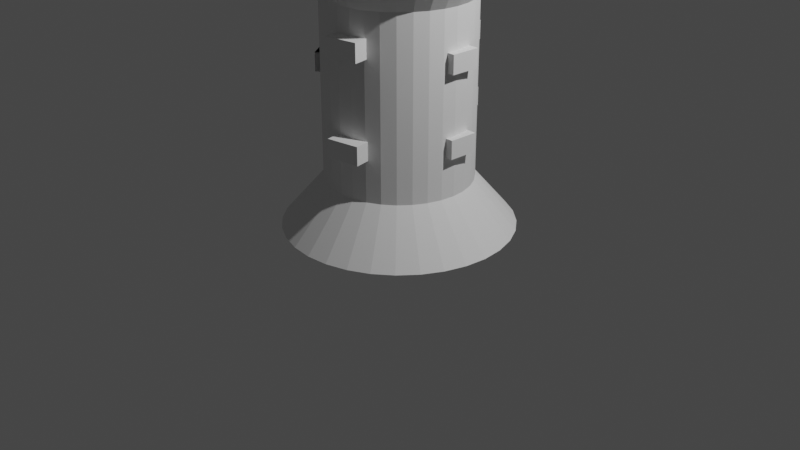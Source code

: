 # Source: untitled.blend  (saved by Blender 3.4.6; exported with 4.5.12 LTS)
import bpy
from mathutils import Matrix  # noqa: F401  (used for matrix-valued properties, if any)

bpy.ops.wm.read_factory_settings(use_empty=True)
scene = bpy.context.scene
scene.name = 'Scene'

# ---- collections
col_collection = bpy.data.collections.new('Collection'); scene.collection.children.link(col_collection)

# ---- world
world_world = bpy.data.worlds.new('World'); scene.world = world_world
world_world.use_nodes = True; world_world.node_tree.nodes.clear()
_N = world_world.node_tree.nodes; _L = world_world.node_tree.links
n0 = _N.new('ShaderNodeOutputWorld'); n0.name = 'World Output'; n0.location = (300, 300)
n1 = _N.new('ShaderNodeBackground'); n1.name = 'Background'; n1.location = (10, 300)
n1.inputs[0].default_value = (0.05088, 0.05088, 0.05088, 1.0)
_L.new(n1.outputs[0], n0.inputs[0])
n0.is_active_output = True
world_world.color = (0.05088, 0.05088, 0.05088)
world_world.use_sun_shadow = False
world_world.sun_shadow_jitter_overblur = 0.0

# ---- cameras
cam_camera = bpy.data.cameras.new('Camera')
cam_camera.clip_end = 100.0
cam_camera.ortho_scale = 7.314

# ---- lights
light_light = bpy.data.lights.new('Light', 'POINT')
light_light.transmission_factor = 0.0
light_light.energy = 1000.0
light_light.shadow_soft_size = 0.1
light_light.shadow_maximum_resolution = 0.006
light_light.use_absolute_resolution = True

# ---- meshes
me_cylinder = bpy.data.meshes.new('Cylinder')
me_cylinder.from_pydata([(-2.234e-09, 1.185, -1.0), (3.011e-09, 0.7513, -0.4947), (0.2311, 1.162, -1.0), (0.1466, 0.7369, -0.4947), (0.4533, 1.094, -1.0), (0.2875, 0.6941, -0.4947), (0.6581, 0.9849, -1.0), (0.4174, 0.6247, -0.4947), (0.8376, 0.8376, -1.0), (0.5313, 0.5313, -0.4947), (0.9849, 0.6581, -1.0), (0.6247, 0.4174, -0.4947), (1.094, 0.4533, -1.0), (0.6941, 0.2875, -0.4947), (1.162, 0.2311, -1.0), (0.7369, 0.1466, -0.4947), (1.185, -2.75e-09, -1.0), (0.7513, 3.706e-09, -0.4947), (1.162, -0.2311, -1.0), (0.7369, -0.1466, -0.4947), (1.094, -0.4533, -1.0), (0.6941, -0.2875, -0.4947), (0.9849, -0.6581, -1.0), (0.6247, -0.4174, -0.4947), (0.8376, -0.8376, -1.0), (0.5313, -0.5313, -0.4947), (0.6581, -0.9849, -1.0), (0.4174, -0.6247, -0.4947), (0.4533, -1.094, -1.0), (0.2875, -0.6941, -0.4947), (0.2311, -1.162, -1.0), (0.1466, -0.7369, -0.4947), (-2.234e-09, -1.185, -1.0), (3.011e-09, -0.7513, -0.4947), (-0.2311, -1.162, -1.0), (-0.1466, -0.7369, -0.4947), (-0.4533, -1.094, -1.0), (-0.2875, -0.6941, -0.4947), (-0.6581, -0.9849, -1.0), (-0.4174, -0.6247, -0.4947), (-0.8376, -0.8376, -1.0), (-0.5313, -0.5313, -0.4947), (-0.9849, -0.6581, -1.0), (-0.6247, -0.4174, -0.4947), (-1.094, -0.4533, -1.0), (-0.6941, -0.2875, -0.4947), (-1.162, -0.2311, -1.0), (-0.7369, -0.1466, -0.4947), (-1.185, -2.75e-09, -1.0), (-0.7513, 3.706e-09, -0.4947), (-1.162, 0.2311, -1.0), (-0.7369, 0.1466, -0.4947), (-1.094, 0.4533, -1.0), (-0.6941, 0.2875, -0.4947), (-0.9849, 0.6581, -1.0), (-0.6247, 0.4174, -0.4947), (-0.8376, 0.8376, -1.0), (-0.5313, 0.5313, -0.4947), (-0.6581, 0.9849, -1.0), (-0.4174, 0.6247, -0.4947), (-0.4533, 1.094, -1.0), (-0.2875, 0.6941, -0.4947), (-0.2311, 1.162, -1.0), (-0.1466, 0.7369, -0.4947), (0.1466, 0.7369, 1.341), (-4.75e-09, 0.7513, 1.341), (0.2875, 0.6941, 1.341), (0.4174, 0.6247, 1.341), (0.5313, 0.5313, 1.341), (0.6247, 0.4174, 1.341), (0.6941, 0.2875, 1.341), (0.7369, 0.1466, 1.341), (0.7513, 3.706e-09, 1.341), (0.7369, -0.1466, 1.341), (0.6941, -0.2875, 1.341), (0.6247, -0.4174, 1.341), (0.5313, -0.5313, 1.341), (0.4174, -0.6247, 1.341), (0.2875, -0.6941, 1.341), (0.1466, -0.7369, 1.341), (-4.75e-09, -0.7513, 1.341), (-0.1466, -0.7369, 1.341), (-0.2875, -0.6941, 1.341), (-0.4174, -0.6247, 1.341), (-0.5313, -0.5313, 1.341), (-0.6247, -0.4174, 1.341), (-0.6941, -0.2875, 1.341), (-0.7369, -0.1466, 1.341), (-0.7513, 3.706e-09, 1.341), (-0.7369, 0.1466, 1.341), (-0.6941, 0.2875, 1.341), (-0.6247, 0.4174, 1.341), (-0.5313, 0.5313, 1.341), (-0.4174, 0.6247, 1.341), (-0.2875, 0.6941, 1.341), (-0.1466, 0.7369, 1.341), (0.1801, 0.9056, 1.614), (-1.099e-08, 0.9234, 1.614), (0.3534, 0.8531, 1.614), (0.513, 0.7678, 1.614), (0.6529, 0.6529, 1.614), (0.7678, 0.513, 1.614), (0.8531, 0.3534, 1.614), (0.9056, 0.1801, 1.614), (0.9234, 1.568e-09, 1.614), (0.9056, -0.1801, 1.614), (0.8531, -0.3534, 1.614), (0.7678, -0.513, 1.614), (0.6529, -0.6529, 1.614), (0.513, -0.7678, 1.614), (0.3534, -0.8531, 1.614), (0.1801, -0.9056, 1.614), (-1.099e-08, -0.9234, 1.614), (-0.1801, -0.9056, 1.614), (-0.3534, -0.8531, 1.614), (-0.513, -0.7678, 1.614), (-0.6529, -0.6529, 1.614), (-0.7678, -0.513, 1.614), (-0.8531, -0.3534, 1.614), (-0.9056, -0.1801, 1.614), (-0.9234, 1.568e-09, 1.614), (-0.9056, 0.1801, 1.614), (-0.8531, 0.3534, 1.614), (-0.7678, 0.513, 1.614), (-0.6529, 0.6529, 1.614), (-0.513, 0.7678, 1.614), (-0.3534, 0.8531, 1.614), (-0.1801, 0.9056, 1.614), (0.1801, 0.9056, 1.888), (-1.252e-08, 0.9234, 1.888), (0.3534, 0.8531, 1.888), (0.513, 0.7678, 1.888), (0.6529, 0.6529, 1.888), (0.7678, 0.513, 1.888), (0.8531, 0.3534, 1.888), (0.9056, 0.1801, 1.888), (0.9234, 1.568e-09, 1.888), (0.9056, -0.1801, 1.888), (0.8531, -0.3534, 1.888), (0.7678, -0.513, 1.888), (0.6529, -0.6529, 1.888), (0.513, -0.7678, 1.888), (0.3534, -0.8531, 1.888), (0.1801, -0.9056, 1.888), (-1.252e-08, -0.9234, 1.888), (-0.1801, -0.9056, 1.888), (-0.3534, -0.8531, 1.888), (-0.513, -0.7678, 1.888), (-0.6529, -0.6529, 1.888), (-0.7678, -0.513, 1.888), (-0.8531, -0.3534, 1.888), (-0.9056, -0.1801, 1.888), (-0.9234, 1.568e-09, 1.888), (-0.9056, 0.1801, 1.888), (-0.8531, 0.3534, 1.888), (-0.7678, 0.513, 1.888), (-0.6529, 0.6529, 1.888), (-0.513, 0.7678, 1.888), (-0.3534, 0.8531, 1.888), (-0.1801, 0.9056, 1.888), (0.1466, 0.7369, 1.341), (-4.75e-09, 0.7513, 1.341), (0.2875, 0.6941, 1.341), (0.4174, 0.6247, 1.341), (0.5313, 0.5313, 1.341), (0.6247, 0.4174, 1.341), (0.6941, 0.2875, 1.341), (0.7369, 0.1466, 1.341), (0.7513, 3.706e-09, 1.341), (0.7369, -0.1466, 1.341), (0.6941, -0.2875, 1.341), (0.6247, -0.4174, 1.341), (0.5313, -0.5313, 1.341), (0.4174, -0.6247, 1.341), (0.2875, -0.6941, 1.341), (0.1466, -0.7369, 1.341), (-4.75e-09, -0.7513, 1.341), (-0.1466, -0.7369, 1.341), (-0.2875, -0.6941, 1.341), (-0.4174, -0.6247, 1.341), (-0.5313, -0.5313, 1.341), (-0.6247, -0.4174, 1.341), (-0.6941, -0.2875, 1.341), (-0.7369, -0.1466, 1.341), (-0.7513, 3.706e-09, 1.341), (-0.7369, 0.1466, 1.341), (-0.6941, 0.2875, 1.341), (-0.6247, 0.4174, 1.341), (-0.5313, 0.5313, 1.341), (-0.4174, 0.6247, 1.341), (-0.2875, 0.6941, 1.341), (-0.1466, 0.7369, 1.341)], [], [(0, 1, 3, 2), (2, 3, 5, 4), (4, 5, 7, 6), (6, 7, 9, 8), (8, 9, 11, 10), (10, 11, 13, 12), (12, 13, 15, 14), (14, 15, 17, 16), (16, 17, 19, 18), (18, 19, 21, 20), (20, 21, 23, 22), (22, 23, 25, 24), (24, 25, 27, 26), (26, 27, 29, 28), (28, 29, 31, 30), (30, 31, 33, 32), (32, 33, 35, 34), (34, 35, 37, 36), (36, 37, 39, 38), (38, 39, 41, 40), (40, 41, 43, 42), (42, 43, 45, 44), (44, 45, 47, 46), (46, 47, 49, 48), (48, 49, 51, 50), (50, 51, 53, 52), (52, 53, 55, 54), (54, 55, 57, 56), (56, 57, 59, 58), (58, 59, 61, 60), (51, 49, 88, 89), (60, 61, 63, 62), (62, 63, 1, 0), (0, 2, 4, 6, 8, 10, 12, 14, 16, 18, 20, 22, 24, 26, 28, 30, 32, 34, 36, 38, 40, 42, 44, 46, 48, 50, 52, 54, 56, 58, 60, 62), (88, 87, 119, 120), (7, 5, 66, 67), (25, 23, 75, 76), (43, 41, 84, 85), (61, 59, 93, 94), (17, 15, 71, 72), (35, 33, 80, 81), (53, 51, 89, 90), (9, 7, 67, 68), (27, 25, 76, 77), (45, 43, 85, 86), (63, 61, 94, 95), (19, 17, 72, 73), (37, 35, 81, 82), (55, 53, 90, 91), (11, 9, 68, 69), (29, 27, 77, 78), (47, 45, 86, 87), (3, 1, 65, 64), (1, 63, 95, 65), (21, 19, 73, 74), (39, 37, 82, 83), (57, 55, 91, 92), (13, 11, 69, 70), (31, 29, 78, 79), (49, 47, 87, 88), (5, 3, 64, 66), (23, 21, 74, 75), (41, 39, 83, 84), (59, 57, 92, 93), (15, 13, 70, 71), (33, 31, 79, 80), (123, 122, 154, 155), (75, 74, 106, 107), (89, 88, 120, 121), (76, 75, 107, 108), (90, 89, 121, 122), (77, 76, 108, 109), (91, 90, 122, 123), (78, 77, 109, 110), (64, 65, 97, 96), (92, 91, 123, 124), (79, 78, 110, 111), (66, 64, 96, 98), (93, 92, 124, 125), (80, 79, 111, 112), (67, 66, 98, 99), (94, 93, 125, 126), (81, 80, 112, 113), (68, 67, 99, 100), (95, 94, 126, 127), (82, 81, 113, 114), (69, 68, 100, 101), (65, 95, 127, 97), (83, 82, 114, 115), (70, 69, 101, 102), (84, 83, 115, 116), (71, 70, 102, 103), (85, 84, 116, 117), (72, 71, 103, 104), (86, 85, 117, 118), (73, 72, 104, 105), (87, 86, 118, 119), (74, 73, 105, 106), (128, 129, 159, 158, 157, 156, 155, 154, 153, 152, 151, 150, 149, 148, 147, 146, 145, 144, 143, 142, 141, 140, 139, 138, 137, 136, 135, 134, 133, 132, 131, 130), (110, 109, 141, 142), (96, 97, 129, 128), (124, 123, 155, 156), (111, 110, 142, 143), (98, 96, 128, 130), (125, 124, 156, 157), (112, 111, 143, 144), (99, 98, 130, 131), (126, 125, 157, 158), (113, 112, 144, 145), (100, 99, 131, 132), (127, 126, 158, 159), (114, 113, 145, 146), (101, 100, 132, 133), (97, 127, 159, 129), (115, 114, 146, 147), (102, 101, 133, 134), (116, 115, 147, 148), (103, 102, 134, 135), (117, 116, 148, 149), (104, 103, 135, 136), (118, 117, 149, 150), (105, 104, 136, 137), (119, 118, 150, 151), (106, 105, 137, 138), (120, 119, 151, 152), (107, 106, 138, 139), (121, 120, 152, 153), (108, 107, 139, 140), (122, 121, 153, 154), (109, 108, 140, 141), (82, 83, 179, 178), (69, 70, 166, 165), (83, 84, 180, 179), (70, 71, 167, 166), (84, 85, 181, 180), (71, 72, 168, 167), (85, 86, 182, 181), (72, 73, 169, 168), (86, 87, 183, 182), (73, 74, 170, 169), (88, 87, 183, 184), (74, 75, 171, 170), (88, 89, 185, 184), (75, 76, 172, 171), (89, 90, 186, 185), (76, 77, 173, 172), (90, 91, 187, 186), (77, 78, 174, 173), (65, 64, 160, 161), (91, 92, 188, 187), (78, 79, 175, 174), (64, 66, 162, 160), (92, 93, 189, 188), (79, 80, 176, 175), (66, 67, 163, 162), (93, 94, 190, 189), (80, 81, 177, 176), (67, 68, 164, 163), (94, 95, 191, 190), (81, 82, 178, 177), (68, 69, 165, 164), (95, 65, 161, 191)])
_uv = me_cylinder.uv_layers.new(name='UVMap')
_uv.uv.foreach_set('vector', [1.0, 0.5, 1.0, 1.0, 0.9688, 1.0, 0.9688, 0.5, 0.9688, 0.5, 0.9688, 1.0, 0.9375, 1.0, 0.9375, 0.5, 0.9375, 0.5, 0.9375, 1.0, 0.9062, 1.0, 0.9062, 0.5, 0.9062, 0.5, 0.9062, 1.0, 0.875, 1.0, 0.875, 0.5, 0.875, 0.5, 0.875, 1.0, 0.8438, 1.0, 0.8438, 0.5, 0.8438, 0.5, 0.8438, 1.0, 0.8125, 1.0, 0.8125, 0.5, 0.8125, 0.5, 0.8125, 1.0, 0.7812, 1.0, 0.7812, 0.5, 0.7812, 0.5, 0.7812, 1.0, 0.75, 1.0, 0.75, 0.5, 0.75, 0.5, 0.75, 1.0, 0.7188, 1.0, 0.7188, 0.5, 0.7188, 0.5, 0.7188, 1.0, 0.6875, 1.0, 0.6875, 0.5, 0.6875, 0.5, 0.6875, 1.0, 0.6562, 1.0, 0.6562, 0.5, 0.6562, 0.5, 0.6562, 1.0, 0.625, 1.0, 0.625, 0.5, 0.625, 0.5, 0.625, 1.0, 0.5938, 1.0, 0.5938, 0.5, 0.5938, 0.5, 0.5938, 1.0, 0.5625, 1.0, 0.5625, 0.5, 0.5625, 0.5, 0.5625, 1.0, 0.5312, 1.0, 0.5312, 0.5, 0.5312, 0.5, 0.5312, 1.0, 0.5, 1.0, 0.5, 0.5, 0.5, 0.5, 0.5, 1.0, 0.4688, 1.0, 0.4688, 0.5, 0.4688, 0.5, 0.4688, 1.0, 0.4375, 1.0, 0.4375, 0.5, 0.4375, 0.5, 0.4375, 1.0, 0.4062, 1.0, 0.4062, 0.5, 0.4062, 0.5, 0.4062, 1.0, 0.375, 1.0, 0.375, 0.5, 0.375, 0.5, 0.375, 1.0, 0.3438, 1.0, 0.3438, 0.5, 0.3438, 0.5, 0.3438, 1.0, 0.3125, 1.0, 0.3125, 0.5, 0.3125, 0.5, 0.3125, 1.0, 0.2812, 1.0, 0.2812, 0.5, 0.2812, 0.5, 0.2812, 1.0, 0.25, 1.0, 0.25, 0.5, 0.25, 0.5, 0.25, 1.0, 0.2188, 1.0, 0.2188, 0.5, 0.2188, 0.5, 0.2188, 1.0, 0.1875, 1.0, 0.1875, 0.5, 0.1875, 0.5, 0.1875, 1.0, 0.1562, 1.0, 0.1562, 0.5, 0.1562, 0.5, 0.1562, 1.0, 0.125, 1.0, 0.125, 0.5, 0.125, 0.5, 0.125, 1.0, 0.09375, 1.0, 0.09375, 0.5, 0.09375, 0.5, 0.09375, 1.0, 0.0625, 1.0, 0.0625, 0.5, 0.2188, 1.0, 0.25, 1.0, 0.25, 1.0, 0.2188, 1.0, 0.0625, 0.5, 0.0625, 1.0, 0.03125, 1.0, 0.03125, 0.5, 0.03125, 0.5, 0.03125, 1.0, 0.0, 1.0, 0.0, 0.5, 0.75, 0.49, 0.7968, 0.4854, 0.8418, 0.4717, 0.8833, 0.4496, 0.9197, 0.4197, 0.9496, 0.3833, 0.9717, 0.3418, 0.9854, 0.2968, 0.99, 0.25, 0.9854, 0.2032, 0.9717, 0.1582, 0.9496, 0.1167, 0.9197, 0.08029, 0.8833, 0.05045, 0.8418, 0.02827, 0.7968, 0.01461, 0.75, 0.01, 0.7032, 0.01461, 0.6582, 0.02827, 0.6167, 0.05045, 0.5803, 0.08029, 0.5504, 0.1167, 0.5283, 0.1582, 0.5146, 0.2032, 0.51, 0.25, 0.5146, 0.2968, 0.5283, 0.3418, 0.5504, 0.3833, 0.5803, 0.4197, 0.6167, 0.4496, 0.6582, 0.4717, 0.7032, 0.4854, 0.25, 1.0, 0.2812, 1.0, 0.2812, 1.0, 0.25, 1.0, 0.9062, 1.0, 0.9375, 1.0, 0.9375, 1.0, 0.9062, 1.0, 0.625, 1.0, 0.6562, 1.0, 0.6562, 1.0, 0.625, 1.0, 0.3438, 1.0, 0.375, 1.0, 0.375, 1.0, 0.3438, 1.0, 0.0625, 1.0, 0.09375, 1.0, 0.09375, 1.0, 0.0625, 1.0, 0.75, 1.0, 0.7812, 1.0, 0.7812, 1.0, 0.75, 1.0, 0.4688, 1.0, 0.5, 1.0, 0.5, 1.0, 0.4688, 1.0, 0.1875, 1.0, 0.2188, 1.0, 0.2188, 1.0, 0.1875, 1.0, 0.875, 1.0, 0.9062, 1.0, 0.9062, 1.0, 0.875, 1.0, 0.5938, 1.0, 0.625, 1.0, 0.625, 1.0, 0.5938, 1.0, 0.3125, 1.0, 0.3438, 1.0, 0.3438, 1.0, 0.3125, 1.0, 0.03125, 1.0, 0.0625, 1.0, 0.0625, 1.0, 0.03125, 1.0, 0.7188, 1.0, 0.75, 1.0, 0.75, 1.0, 0.7188, 1.0, 0.4375, 1.0, 0.4688, 1.0, 0.4688, 1.0, 0.4375, 1.0, 0.1562, 1.0, 0.1875, 1.0, 0.1875, 1.0, 0.1562, 1.0, 0.8438, 1.0, 0.875, 1.0, 0.875, 1.0, 0.8438, 1.0, 0.5625, 1.0, 0.5938, 1.0, 0.5938, 1.0, 0.5625, 1.0, 0.2812, 1.0, 0.3125, 1.0, 0.3125, 1.0, 0.2812, 1.0, 0.9688, 1.0, 1.0, 1.0, 1.0, 1.0, 0.9688, 1.0, 0.0, 1.0, 0.03125, 1.0, 0.03125, 1.0, 0.0, 1.0, 0.6875, 1.0, 0.7188, 1.0, 0.7188, 1.0, 0.6875, 1.0, 0.4062, 1.0, 0.4375, 1.0, 0.4375, 1.0, 0.4062, 1.0, 0.125, 1.0, 0.1562, 1.0, 0.1562, 1.0, 0.125, 1.0, 0.8125, 1.0, 0.8438, 1.0, 0.8438, 1.0, 0.8125, 1.0, 0.5312, 1.0, 0.5625, 1.0, 0.5625, 1.0, 0.5312, 1.0, 0.25, 1.0, 0.2812, 1.0, 0.2812, 1.0, 0.25, 1.0, 0.9375, 1.0, 0.9688, 1.0, 0.9688, 1.0, 0.9375, 1.0, 0.6562, 1.0, 0.6875, 1.0, 0.6875, 1.0, 0.6562, 1.0, 0.375, 1.0, 0.4062, 1.0, 0.4062, 1.0, 0.375, 1.0, 0.09375, 1.0, 0.125, 1.0, 0.125, 1.0, 0.09375, 1.0, 0.7812, 1.0, 0.8125, 1.0, 0.8125, 1.0, 0.7812, 1.0, 0.5, 1.0, 0.5312, 1.0, 0.5312, 1.0, 0.5, 1.0, 0.1562, 1.0, 0.1875, 1.0, 0.1875, 1.0, 0.1562, 1.0, 0.6562, 1.0, 0.6875, 1.0, 0.6875, 1.0, 0.6562, 1.0, 0.2188, 1.0, 0.25, 1.0, 0.25, 1.0, 0.2188, 1.0, 0.625, 1.0, 0.6562, 1.0, 0.6562, 1.0, 0.625, 1.0, 0.1875, 1.0, 0.2188, 1.0, 0.2188, 1.0, 0.1875, 1.0, 0.5938, 1.0, 0.625, 1.0, 0.625, 1.0, 0.5938, 1.0, 0.1562, 1.0, 0.1875, 1.0, 0.1875, 1.0, 0.1562, 1.0, 0.5625, 1.0, 0.5938, 1.0, 0.5938, 1.0, 0.5625, 1.0, 0.9688, 1.0, 1.0, 1.0, 1.0, 1.0, 0.9688, 1.0, 0.125, 1.0, 0.1562, 1.0, 0.1562, 1.0, 0.125, 1.0, 0.5312, 1.0, 0.5625, 1.0, 0.5625, 1.0, 0.5312, 1.0, 0.9375, 1.0, 0.9688, 1.0, 0.9688, 1.0, 0.9375, 1.0, 0.09375, 1.0, 0.125, 1.0, 0.125, 1.0, 0.09375, 1.0, 0.5, 1.0, 0.5312, 1.0, 0.5312, 1.0, 0.5, 1.0, 0.9062, 1.0, 0.9375, 1.0, 0.9375, 1.0, 0.9062, 1.0, 0.0625, 1.0, 0.09375, 1.0, 0.09375, 1.0, 0.0625, 1.0, 0.4688, 1.0, 0.5, 1.0, 0.5, 1.0, 0.4688, 1.0, 0.875, 1.0, 0.9062, 1.0, 0.9062, 1.0, 0.875, 1.0, 0.03125, 1.0, 0.0625, 1.0, 0.0625, 1.0, 0.03125, 1.0, 0.4375, 1.0, 0.4688, 1.0, 0.4688, 1.0, 0.4375, 1.0, 0.8438, 1.0, 0.875, 1.0, 0.875, 1.0, 0.8438, 1.0, 0.0, 1.0, 0.03125, 1.0, 0.03125, 1.0, 0.0, 1.0, 0.4062, 1.0, 0.4375, 1.0, 0.4375, 1.0, 0.4062, 1.0, 0.8125, 1.0, 0.8438, 1.0, 0.8438, 1.0, 0.8125, 1.0, 0.375, 1.0, 0.4062, 1.0, 0.4062, 1.0, 0.375, 1.0, 0.7812, 1.0, 0.8125, 1.0, 0.8125, 1.0, 0.7812, 1.0, 0.3438, 1.0, 0.375, 1.0, 0.375, 1.0, 0.3438, 1.0, 0.75, 1.0, 0.7812, 1.0, 0.7812, 1.0, 0.75, 1.0, 0.3125, 1.0, 0.3438, 1.0, 0.3438, 1.0, 0.3125, 1.0, 0.7188, 1.0, 0.75, 1.0, 0.75, 1.0, 0.7188, 1.0, 0.2812, 1.0, 0.3125, 1.0, 0.3125, 1.0, 0.2812, 1.0, 0.6875, 1.0, 0.7188, 1.0, 0.7188, 1.0, 0.6875, 1.0, 0.2968, 0.4854, 0.25, 0.49, 0.2032, 0.4854, 0.1582, 0.4717, 0.1167, 0.4496, 0.08029, 0.4197, 0.05045, 0.3833, 0.02827, 0.3418, 0.01461, 0.2968, 0.01, 0.25, 0.01461, 0.2032, 0.02827, 0.1582, 0.05045, 0.1167, 0.08029, 0.08029, 0.1167, 0.05045, 0.1582, 0.02827, 0.2032, 0.01461, 0.25, 0.01, 0.2968, 0.01461, 0.3418, 0.02827, 0.3833, 0.05045, 0.4197, 0.08029, 0.4496, 0.1167, 0.4717, 0.1582, 0.4854, 0.2032, 0.49, 0.25, 0.4854, 0.2968, 0.4717, 0.3418, 0.4496, 0.3833, 0.4197, 0.4197, 0.3833, 0.4496, 0.3418, 0.4717, 0.5625, 1.0, 0.5938, 1.0, 0.5938, 1.0, 0.5625, 1.0, 0.9688, 1.0, 1.0, 1.0, 1.0, 1.0, 0.9688, 1.0, 0.125, 1.0, 0.1562, 1.0, 0.1562, 1.0, 0.125, 1.0, 0.5312, 1.0, 0.5625, 1.0, 0.5625, 1.0, 0.5312, 1.0, 0.9375, 1.0, 0.9688, 1.0, 0.9688, 1.0, 0.9375, 1.0, 0.09375, 1.0, 0.125, 1.0, 0.125, 1.0, 0.09375, 1.0, 0.5, 1.0, 0.5312, 1.0, 0.5312, 1.0, 0.5, 1.0, 0.9062, 1.0, 0.9375, 1.0, 0.9375, 1.0, 0.9062, 1.0, 0.0625, 1.0, 0.09375, 1.0, 0.09375, 1.0, 0.0625, 1.0, 0.4688, 1.0, 0.5, 1.0, 0.5, 1.0, 0.4688, 1.0, 0.875, 1.0, 0.9062, 1.0, 0.9062, 1.0, 0.875, 1.0, 0.03125, 1.0, 0.0625, 1.0, 0.0625, 1.0, 0.03125, 1.0, 0.4375, 1.0, 0.4688, 1.0, 0.4688, 1.0, 0.4375, 1.0, 0.8438, 1.0, 0.875, 1.0, 0.875, 1.0, 0.8438, 1.0, 0.0, 1.0, 0.03125, 1.0, 0.03125, 1.0, 0.0, 1.0, 0.4062, 1.0, 0.4375, 1.0, 0.4375, 1.0, 0.4062, 1.0, 0.8125, 1.0, 0.8438, 1.0, 0.8438, 1.0, 0.8125, 1.0, 0.375, 1.0, 0.4062, 1.0, 0.4062, 1.0, 0.375, 1.0, 0.7812, 1.0, 0.8125, 1.0, 0.8125, 1.0, 0.7812, 1.0, 0.3438, 1.0, 0.375, 1.0, 0.375, 1.0, 0.3438, 1.0, 0.75, 1.0, 0.7812, 1.0, 0.7812, 1.0, 0.75, 1.0, 0.3125, 1.0, 0.3438, 1.0, 0.3438, 1.0, 0.3125, 1.0, 0.7188, 1.0, 0.75, 1.0, 0.75, 1.0, 0.7188, 1.0, 0.2812, 1.0, 0.3125, 1.0, 0.3125, 1.0, 0.2812, 1.0, 0.6875, 1.0, 0.7188, 1.0, 0.7188, 1.0, 0.6875, 1.0, 0.25, 1.0, 0.2812, 1.0, 0.2812, 1.0, 0.25, 1.0, 0.6562, 1.0, 0.6875, 1.0, 0.6875, 1.0, 0.6562, 1.0, 0.2188, 1.0, 0.25, 1.0, 0.25, 1.0, 0.2188, 1.0, 0.625, 1.0, 0.6562, 1.0, 0.6562, 1.0, 0.625, 1.0, 0.1875, 1.0, 0.2188, 1.0, 0.2188, 1.0, 0.1875, 1.0, 0.5938, 1.0, 0.625, 1.0, 0.625, 1.0, 0.5938, 1.0, 0.4375, 1.0, 0.4062, 1.0, 0.4062, 1.0, 0.4375, 1.0, 0.8438, 1.0, 0.8125, 1.0, 0.8125, 1.0, 0.8438, 1.0, 0.4062, 1.0, 0.375, 1.0, 0.375, 1.0, 0.4062, 1.0, 0.8125, 1.0, 0.7812, 1.0, 0.7812, 1.0, 0.8125, 1.0, 0.375, 1.0, 0.3438, 1.0, 0.3438, 1.0, 0.375, 1.0, 0.7812, 1.0, 0.75, 1.0, 0.75, 1.0, 0.7812, 1.0, 0.3438, 1.0, 0.3125, 1.0, 0.3125, 1.0, 0.3438, 1.0, 0.75, 1.0, 0.7188, 1.0, 0.7188, 1.0, 0.75, 1.0, 0.3125, 1.0, 0.2812, 1.0, 0.2812, 1.0, 0.3125, 1.0, 0.7188, 1.0, 0.6875, 1.0, 0.6875, 1.0, 0.7188, 1.0, 0.25, 1.0, 0.2812, 1.0, 0.2812, 1.0, 0.25, 1.0, 0.6875, 1.0, 0.6562, 1.0, 0.6562, 1.0, 0.6875, 1.0, 0.25, 1.0, 0.2188, 1.0, 0.2188, 1.0, 0.25, 1.0, 0.6562, 1.0, 0.625, 1.0, 0.625, 1.0, 0.6562, 1.0, 0.2188, 1.0, 0.1875, 1.0, 0.1875, 1.0, 0.2188, 1.0, 0.625, 1.0, 0.5938, 1.0, 0.5938, 1.0, 0.625, 1.0, 0.1875, 1.0, 0.1562, 1.0, 0.1562, 1.0, 0.1875, 1.0, 0.5938, 1.0, 0.5625, 1.0, 0.5625, 1.0, 0.5938, 1.0, 1.0, 1.0, 0.9688, 1.0, 0.9688, 1.0, 1.0, 1.0, 0.1562, 1.0, 0.125, 1.0, 0.125, 1.0, 0.1562, 1.0, 0.5625, 1.0, 0.5312, 1.0, 0.5312, 1.0, 0.5625, 1.0, 0.9688, 1.0, 0.9375, 1.0, 0.9375, 1.0, 0.9688, 1.0, 0.125, 1.0, 0.09375, 1.0, 0.09375, 1.0, 0.125, 1.0, 0.5312, 1.0, 0.5, 1.0, 0.5, 1.0, 0.5312, 1.0, 0.9375, 1.0, 0.9062, 1.0, 0.9062, 1.0, 0.9375, 1.0, 0.09375, 1.0, 0.0625, 1.0, 0.0625, 1.0, 0.09375, 1.0, 0.5, 1.0, 0.4688, 1.0, 0.4688, 1.0, 0.5, 1.0, 0.9062, 1.0, 0.875, 1.0, 0.875, 1.0, 0.9062, 1.0, 0.0625, 1.0, 0.03125, 1.0, 0.03125, 1.0, 0.0625, 1.0, 0.4688, 1.0, 0.4375, 1.0, 0.4375, 1.0, 0.4688, 1.0, 0.875, 1.0, 0.8438, 1.0, 0.8438, 1.0, 0.875, 1.0, 0.03125, 1.0, 0.0, 1.0, 0.0, 1.0, 0.03125, 1.0])
me_cylinder.update()
me_cube_001 = bpy.data.meshes.new('Cube.001')
me_cube_001.from_pydata([(-1.0, -1.0, -1.0), (-1.0, -1.0, 1.0), (-1.0, 1.0, -1.0), (-1.0, 1.0, 1.0), (1.0, -1.0, -1.0), (1.0, -1.0, 1.0), (1.0, 1.0, -1.0), (1.0, 1.0, 1.0)], [], [(0, 1, 3, 2), (2, 3, 7, 6), (6, 7, 5, 4), (4, 5, 1, 0), (2, 6, 4, 0), (7, 3, 1, 5)])
_uv = me_cube_001.uv_layers.new(name='UVMap')
_uv.uv.foreach_set('vector', [0.375, 0.0, 0.625, 0.0, 0.625, 0.25, 0.375, 0.25, 0.375, 0.25, 0.625, 0.25, 0.625, 0.5, 0.375, 0.5, 0.375, 0.5, 0.625, 0.5, 0.625, 0.75, 0.375, 0.75, 0.375, 0.75, 0.625, 0.75, 0.625, 1.0, 0.375, 1.0, 0.125, 0.5, 0.375, 0.5, 0.375, 0.75, 0.125, 0.75, 0.625, 0.5, 0.875, 0.5, 0.875, 0.75, 0.625, 0.75])
me_cube_001.update()
me_cube_002 = bpy.data.meshes.new('Cube.002')
me_cube_002.from_pydata([(-1.0, -1.0, -1.0), (-1.0, -1.0, 1.0), (-1.0, 1.0, -1.0), (-1.0, 1.0, 1.0), (1.0, -1.0, -1.0), (1.0, -1.0, 1.0), (1.0, 1.0, -1.0), (1.0, 1.0, 1.0)], [], [(0, 1, 3, 2), (2, 3, 7, 6), (6, 7, 5, 4), (4, 5, 1, 0), (2, 6, 4, 0), (7, 3, 1, 5)])
_uv = me_cube_002.uv_layers.new(name='UVMap')
_uv.uv.foreach_set('vector', [0.375, 0.0, 0.625, 0.0, 0.625, 0.25, 0.375, 0.25, 0.375, 0.25, 0.625, 0.25, 0.625, 0.5, 0.375, 0.5, 0.375, 0.5, 0.625, 0.5, 0.625, 0.75, 0.375, 0.75, 0.375, 0.75, 0.625, 0.75, 0.625, 1.0, 0.375, 1.0, 0.125, 0.5, 0.375, 0.5, 0.375, 0.75, 0.125, 0.75, 0.625, 0.5, 0.875, 0.5, 0.875, 0.75, 0.625, 0.75])
me_cube_002.update()
me_cube_003 = bpy.data.meshes.new('Cube.003')
me_cube_003.from_pydata([(-1.0, -1.0, -1.0), (-1.0, -1.0, 1.0), (-1.0, 1.0, -1.0), (-1.0, 1.0, 1.0), (1.0, -1.0, -1.0), (1.0, -1.0, 1.0), (1.0, 1.0, -1.0), (1.0, 1.0, 1.0)], [], [(0, 1, 3, 2), (2, 3, 7, 6), (6, 7, 5, 4), (4, 5, 1, 0), (2, 6, 4, 0), (7, 3, 1, 5)])
_uv = me_cube_003.uv_layers.new(name='UVMap')
_uv.uv.foreach_set('vector', [0.375, 0.0, 0.625, 0.0, 0.625, 0.25, 0.375, 0.25, 0.375, 0.25, 0.625, 0.25, 0.625, 0.5, 0.375, 0.5, 0.375, 0.5, 0.625, 0.5, 0.625, 0.75, 0.375, 0.75, 0.375, 0.75, 0.625, 0.75, 0.625, 1.0, 0.375, 1.0, 0.125, 0.5, 0.375, 0.5, 0.375, 0.75, 0.125, 0.75, 0.625, 0.5, 0.875, 0.5, 0.875, 0.75, 0.625, 0.75])
me_cube_003.update()
me_cube_004 = bpy.data.meshes.new('Cube.004')
me_cube_004.from_pydata([(-1.0, -1.0, -1.0), (-1.0, -1.0, 1.0), (-1.0, 1.0, -1.0), (-1.0, 1.0, 1.0), (1.0, -1.0, -1.0), (1.0, -1.0, 1.0), (1.0, 1.0, -1.0), (1.0, 1.0, 1.0)], [], [(0, 1, 3, 2), (2, 3, 7, 6), (6, 7, 5, 4), (4, 5, 1, 0), (2, 6, 4, 0), (7, 3, 1, 5)])
_uv = me_cube_004.uv_layers.new(name='UVMap')
_uv.uv.foreach_set('vector', [0.375, 0.0, 0.625, 0.0, 0.625, 0.25, 0.375, 0.25, 0.375, 0.25, 0.625, 0.25, 0.625, 0.5, 0.375, 0.5, 0.375, 0.5, 0.625, 0.5, 0.625, 0.75, 0.375, 0.75, 0.375, 0.75, 0.625, 0.75, 0.625, 1.0, 0.375, 1.0, 0.125, 0.5, 0.375, 0.5, 0.375, 0.75, 0.125, 0.75, 0.625, 0.5, 0.875, 0.5, 0.875, 0.75, 0.625, 0.75])
me_cube_004.update()
me_cube_005 = bpy.data.meshes.new('Cube.005')
me_cube_005.from_pydata([(-1.0, -1.0, -1.0), (-1.0, -1.0, 1.0), (-1.0, 1.0, -1.0), (-1.0, 1.0, 1.0), (1.0, -1.0, -1.0), (1.0, -1.0, 1.0), (1.0, 1.0, -1.0), (1.0, 1.0, 1.0)], [], [(0, 1, 3, 2), (2, 3, 7, 6), (6, 7, 5, 4), (4, 5, 1, 0), (2, 6, 4, 0), (7, 3, 1, 5)])
_uv = me_cube_005.uv_layers.new(name='UVMap')
_uv.uv.foreach_set('vector', [0.375, 0.0, 0.625, 0.0, 0.625, 0.25, 0.375, 0.25, 0.375, 0.25, 0.625, 0.25, 0.625, 0.5, 0.375, 0.5, 0.375, 0.5, 0.625, 0.5, 0.625, 0.75, 0.375, 0.75, 0.375, 0.75, 0.625, 0.75, 0.625, 1.0, 0.375, 1.0, 0.125, 0.5, 0.375, 0.5, 0.375, 0.75, 0.125, 0.75, 0.625, 0.5, 0.875, 0.5, 0.875, 0.75, 0.625, 0.75])
me_cube_005.update()
me_cube_006 = bpy.data.meshes.new('Cube.006')
me_cube_006.from_pydata([(-1.0, -1.0, -1.0), (-1.0, -1.0, 1.0), (-1.0, 1.0, -1.0), (-1.0, 1.0, 1.0), (1.0, -1.0, -1.0), (1.0, -1.0, 1.0), (1.0, 1.0, -1.0), (1.0, 1.0, 1.0)], [], [(0, 1, 3, 2), (2, 3, 7, 6), (6, 7, 5, 4), (4, 5, 1, 0), (2, 6, 4, 0), (7, 3, 1, 5)])
_uv = me_cube_006.uv_layers.new(name='UVMap')
_uv.uv.foreach_set('vector', [0.375, 0.0, 0.625, 0.0, 0.625, 0.25, 0.375, 0.25, 0.375, 0.25, 0.625, 0.25, 0.625, 0.5, 0.375, 0.5, 0.375, 0.5, 0.625, 0.5, 0.625, 0.75, 0.375, 0.75, 0.375, 0.75, 0.625, 0.75, 0.625, 1.0, 0.375, 1.0, 0.125, 0.5, 0.375, 0.5, 0.375, 0.75, 0.125, 0.75, 0.625, 0.5, 0.875, 0.5, 0.875, 0.75, 0.625, 0.75])
me_cube_006.update()
me_cube_007 = bpy.data.meshes.new('Cube.007')
me_cube_007.from_pydata([(-1.0, -1.0, -1.0), (-1.0, -1.0, 1.0), (-1.0, 1.0, -1.0), (-1.0, 1.0, 1.0), (1.0, -1.0, -1.0), (1.0, -1.0, 1.0), (1.0, 1.0, -1.0), (1.0, 1.0, 1.0)], [], [(0, 1, 3, 2), (2, 3, 7, 6), (6, 7, 5, 4), (4, 5, 1, 0), (2, 6, 4, 0), (7, 3, 1, 5)])
_uv = me_cube_007.uv_layers.new(name='UVMap')
_uv.uv.foreach_set('vector', [0.375, 0.0, 0.625, 0.0, 0.625, 0.25, 0.375, 0.25, 0.375, 0.25, 0.625, 0.25, 0.625, 0.5, 0.375, 0.5, 0.375, 0.5, 0.625, 0.5, 0.625, 0.75, 0.375, 0.75, 0.375, 0.75, 0.625, 0.75, 0.625, 1.0, 0.375, 1.0, 0.125, 0.5, 0.375, 0.5, 0.375, 0.75, 0.125, 0.75, 0.625, 0.5, 0.875, 0.5, 0.875, 0.75, 0.625, 0.75])
me_cube_007.update()
me_cube_008 = bpy.data.meshes.new('Cube.008')
me_cube_008.from_pydata([(-1.0, -1.0, -1.0), (-1.0, -1.0, 1.0), (-1.0, 1.0, -1.0), (-1.0, 1.0, 1.0), (1.0, -1.0, -1.0), (1.0, -1.0, 1.0), (1.0, 1.0, -1.0), (1.0, 1.0, 1.0)], [], [(0, 1, 3, 2), (2, 3, 7, 6), (6, 7, 5, 4), (4, 5, 1, 0), (2, 6, 4, 0), (7, 3, 1, 5)])
_uv = me_cube_008.uv_layers.new(name='UVMap')
_uv.uv.foreach_set('vector', [0.375, 0.0, 0.625, 0.0, 0.625, 0.25, 0.375, 0.25, 0.375, 0.25, 0.625, 0.25, 0.625, 0.5, 0.375, 0.5, 0.375, 0.5, 0.625, 0.5, 0.625, 0.75, 0.375, 0.75, 0.375, 0.75, 0.625, 0.75, 0.625, 1.0, 0.375, 1.0, 0.125, 0.5, 0.375, 0.5, 0.375, 0.75, 0.125, 0.75, 0.625, 0.5, 0.875, 0.5, 0.875, 0.75, 0.625, 0.75])
me_cube_008.update()
me_cube_010 = bpy.data.meshes.new('Cube.010')
me_cube_010.from_pydata([(-1.0, -1.0, -1.0), (-1.0, -1.0, 1.0), (-1.0, 1.0, -1.0), (-1.0, 1.0, 1.0), (1.0, -1.0, -1.0), (1.0, -1.0, 1.0), (1.0, 1.0, -1.0), (1.0, 1.0, 1.0)], [], [(0, 1, 3, 2), (2, 3, 7, 6), (6, 7, 5, 4), (4, 5, 1, 0), (2, 6, 4, 0), (7, 3, 1, 5)])
_uv = me_cube_010.uv_layers.new(name='UVMap')
_uv.uv.foreach_set('vector', [0.375, 0.0, 0.625, 0.0, 0.625, 0.25, 0.375, 0.25, 0.375, 0.25, 0.625, 0.25, 0.625, 0.5, 0.375, 0.5, 0.375, 0.5, 0.625, 0.5, 0.625, 0.75, 0.375, 0.75, 0.375, 0.75, 0.625, 0.75, 0.625, 1.0, 0.375, 1.0, 0.125, 0.5, 0.375, 0.5, 0.375, 0.75, 0.125, 0.75, 0.625, 0.5, 0.875, 0.5, 0.875, 0.75, 0.625, 0.75])
me_cube_010.update()
me_cube_011 = bpy.data.meshes.new('Cube.011')
me_cube_011.from_pydata([(-1.0, -1.0, -1.0), (-1.0, -1.0, 1.0), (-1.0, 1.0, -1.0), (-1.0, 1.0, 1.0), (1.0, -1.0, -1.0), (1.0, -1.0, 1.0), (1.0, 1.0, -1.0), (1.0, 1.0, 1.0)], [], [(0, 1, 3, 2), (2, 3, 7, 6), (6, 7, 5, 4), (4, 5, 1, 0), (2, 6, 4, 0), (7, 3, 1, 5)])
_uv = me_cube_011.uv_layers.new(name='UVMap')
_uv.uv.foreach_set('vector', [0.375, 0.0, 0.625, 0.0, 0.625, 0.25, 0.375, 0.25, 0.375, 0.25, 0.625, 0.25, 0.625, 0.5, 0.375, 0.5, 0.375, 0.5, 0.625, 0.5, 0.625, 0.75, 0.375, 0.75, 0.375, 0.75, 0.625, 0.75, 0.625, 1.0, 0.375, 1.0, 0.125, 0.5, 0.375, 0.5, 0.375, 0.75, 0.125, 0.75, 0.625, 0.5, 0.875, 0.5, 0.875, 0.75, 0.625, 0.75])
me_cube_011.update()
me_cube_012 = bpy.data.meshes.new('Cube.012')
me_cube_012.from_pydata([(-1.0, -1.0, -1.0), (-1.0, -1.0, 1.0), (-1.0, 1.0, -1.0), (-1.0, 1.0, 1.0), (1.0, -1.0, -1.0), (1.0, -1.0, 1.0), (1.0, 1.0, -1.0), (1.0, 1.0, 1.0)], [], [(0, 1, 3, 2), (2, 3, 7, 6), (6, 7, 5, 4), (4, 5, 1, 0), (2, 6, 4, 0), (7, 3, 1, 5)])
_uv = me_cube_012.uv_layers.new(name='UVMap')
_uv.uv.foreach_set('vector', [0.375, 0.0, 0.625, 0.0, 0.625, 0.25, 0.375, 0.25, 0.375, 0.25, 0.625, 0.25, 0.625, 0.5, 0.375, 0.5, 0.375, 0.5, 0.625, 0.5, 0.625, 0.75, 0.375, 0.75, 0.375, 0.75, 0.625, 0.75, 0.625, 1.0, 0.375, 1.0, 0.125, 0.5, 0.375, 0.5, 0.375, 0.75, 0.125, 0.75, 0.625, 0.5, 0.875, 0.5, 0.875, 0.75, 0.625, 0.75])
me_cube_012.update()
me_cube_013 = bpy.data.meshes.new('Cube.013')
me_cube_013.from_pydata([(-1.0, -1.0, -1.0), (-1.0, -1.0, 1.0), (-1.0, 1.0, -1.0), (-1.0, 1.0, 1.0), (1.0, -1.0, -1.0), (1.0, -1.0, 1.0), (1.0, 1.0, -1.0), (1.0, 1.0, 1.0)], [], [(0, 1, 3, 2), (2, 3, 7, 6), (6, 7, 5, 4), (4, 5, 1, 0), (2, 6, 4, 0), (7, 3, 1, 5)])
_uv = me_cube_013.uv_layers.new(name='UVMap')
_uv.uv.foreach_set('vector', [0.375, 0.0, 0.625, 0.0, 0.625, 0.25, 0.375, 0.25, 0.375, 0.25, 0.625, 0.25, 0.625, 0.5, 0.375, 0.5, 0.375, 0.5, 0.625, 0.5, 0.625, 0.75, 0.375, 0.75, 0.375, 0.75, 0.625, 0.75, 0.625, 1.0, 0.375, 1.0, 0.125, 0.5, 0.375, 0.5, 0.375, 0.75, 0.125, 0.75, 0.625, 0.5, 0.875, 0.5, 0.875, 0.75, 0.625, 0.75])
me_cube_013.update()
me_cube_014 = bpy.data.meshes.new('Cube.014')
me_cube_014.from_pydata([(-1.0, -1.0, -1.0), (-1.0, -1.0, 1.0), (-1.0, 1.0, -1.0), (-1.0, 1.0, 1.0), (1.0, -1.0, -1.0), (1.0, -1.0, 1.0), (1.0, 1.0, -1.0), (1.0, 1.0, 1.0)], [], [(0, 1, 3, 2), (2, 3, 7, 6), (6, 7, 5, 4), (4, 5, 1, 0), (2, 6, 4, 0), (7, 3, 1, 5)])
_uv = me_cube_014.uv_layers.new(name='UVMap')
_uv.uv.foreach_set('vector', [0.375, 0.0, 0.625, 0.0, 0.625, 0.25, 0.375, 0.25, 0.375, 0.25, 0.625, 0.25, 0.625, 0.5, 0.375, 0.5, 0.375, 0.5, 0.625, 0.5, 0.625, 0.75, 0.375, 0.75, 0.375, 0.75, 0.625, 0.75, 0.625, 1.0, 0.375, 1.0, 0.125, 0.5, 0.375, 0.5, 0.375, 0.75, 0.125, 0.75, 0.625, 0.5, 0.875, 0.5, 0.875, 0.75, 0.625, 0.75])
me_cube_014.update()
me_cube_015 = bpy.data.meshes.new('Cube.015')
me_cube_015.from_pydata([(-1.0, -1.0, -1.0), (-1.0, -1.0, 1.0), (-1.0, 1.0, -1.0), (-1.0, 1.0, 1.0), (1.0, -1.0, -1.0), (1.0, -1.0, 1.0), (1.0, 1.0, -1.0), (1.0, 1.0, 1.0)], [], [(0, 1, 3, 2), (2, 3, 7, 6), (6, 7, 5, 4), (4, 5, 1, 0), (2, 6, 4, 0), (7, 3, 1, 5)])
_uv = me_cube_015.uv_layers.new(name='UVMap')
_uv.uv.foreach_set('vector', [0.375, 0.0, 0.625, 0.0, 0.625, 0.25, 0.375, 0.25, 0.375, 0.25, 0.625, 0.25, 0.625, 0.5, 0.375, 0.5, 0.375, 0.5, 0.625, 0.5, 0.625, 0.75, 0.375, 0.75, 0.375, 0.75, 0.625, 0.75, 0.625, 1.0, 0.375, 1.0, 0.125, 0.5, 0.375, 0.5, 0.375, 0.75, 0.125, 0.75, 0.625, 0.5, 0.875, 0.5, 0.875, 0.75, 0.625, 0.75])
me_cube_015.update()
me_cube_016 = bpy.data.meshes.new('Cube.016')
me_cube_016.from_pydata([(-1.0, -1.0, -1.0), (-1.0, -1.0, 1.0), (-1.0, 1.0, -1.0), (-1.0, 1.0, 1.0), (1.0, -1.0, -1.0), (1.0, -1.0, 1.0), (1.0, 1.0, -1.0), (1.0, 1.0, 1.0)], [], [(0, 1, 3, 2), (2, 3, 7, 6), (6, 7, 5, 4), (4, 5, 1, 0), (2, 6, 4, 0), (7, 3, 1, 5)])
_uv = me_cube_016.uv_layers.new(name='UVMap')
_uv.uv.foreach_set('vector', [0.375, 0.0, 0.625, 0.0, 0.625, 0.25, 0.375, 0.25, 0.375, 0.25, 0.625, 0.25, 0.625, 0.5, 0.375, 0.5, 0.375, 0.5, 0.625, 0.5, 0.625, 0.75, 0.375, 0.75, 0.375, 0.75, 0.625, 0.75, 0.625, 1.0, 0.375, 1.0, 0.125, 0.5, 0.375, 0.5, 0.375, 0.75, 0.125, 0.75, 0.625, 0.5, 0.875, 0.5, 0.875, 0.75, 0.625, 0.75])
me_cube_016.update()
me_cube_017 = bpy.data.meshes.new('Cube.017')
me_cube_017.from_pydata([(-1.0, -1.0, -1.0), (-1.0, -1.0, 1.0), (-1.0, 1.0, -1.0), (-1.0, 1.0, 1.0), (1.0, -1.0, -1.0), (1.0, -1.0, 1.0), (1.0, 1.0, -1.0), (1.0, 1.0, 1.0)], [], [(0, 1, 3, 2), (2, 3, 7, 6), (6, 7, 5, 4), (4, 5, 1, 0), (2, 6, 4, 0), (7, 3, 1, 5)])
_uv = me_cube_017.uv_layers.new(name='UVMap')
_uv.uv.foreach_set('vector', [0.375, 0.0, 0.625, 0.0, 0.625, 0.25, 0.375, 0.25, 0.375, 0.25, 0.625, 0.25, 0.625, 0.5, 0.375, 0.5, 0.375, 0.5, 0.625, 0.5, 0.625, 0.75, 0.375, 0.75, 0.375, 0.75, 0.625, 0.75, 0.625, 1.0, 0.375, 1.0, 0.125, 0.5, 0.375, 0.5, 0.375, 0.75, 0.125, 0.75, 0.625, 0.5, 0.875, 0.5, 0.875, 0.75, 0.625, 0.75])
me_cube_017.update()
me_cube_018 = bpy.data.meshes.new('Cube.018')
me_cube_018.from_pydata([(-1.0, -1.0, -1.0), (-1.0, -1.0, 1.0), (-1.0, 1.0, -1.0), (-1.0, 1.0, 1.0), (1.0, -1.0, -1.0), (1.0, -1.0, 1.0), (1.0, 1.0, -1.0), (1.0, 1.0, 1.0)], [], [(0, 1, 3, 2), (2, 3, 7, 6), (6, 7, 5, 4), (4, 5, 1, 0), (2, 6, 4, 0), (7, 3, 1, 5)])
_uv = me_cube_018.uv_layers.new(name='UVMap')
_uv.uv.foreach_set('vector', [0.375, 0.0, 0.625, 0.0, 0.625, 0.25, 0.375, 0.25, 0.375, 0.25, 0.625, 0.25, 0.625, 0.5, 0.375, 0.5, 0.375, 0.5, 0.625, 0.5, 0.625, 0.75, 0.375, 0.75, 0.375, 0.75, 0.625, 0.75, 0.625, 1.0, 0.375, 1.0, 0.125, 0.5, 0.375, 0.5, 0.375, 0.75, 0.125, 0.75, 0.625, 0.5, 0.875, 0.5, 0.875, 0.75, 0.625, 0.75])
me_cube_018.update()
me_cube_019 = bpy.data.meshes.new('Cube.019')
me_cube_019.from_pydata([(-1.0, -1.0, -1.0), (-1.0, -1.0, 1.0), (-1.0, 1.0, -1.0), (-1.0, 1.0, 1.0), (1.0, -1.0, -1.0), (1.0, -1.0, 1.0), (1.0, 1.0, -1.0), (1.0, 1.0, 1.0)], [], [(0, 1, 3, 2), (2, 3, 7, 6), (6, 7, 5, 4), (4, 5, 1, 0), (2, 6, 4, 0), (7, 3, 1, 5)])
_uv = me_cube_019.uv_layers.new(name='UVMap')
_uv.uv.foreach_set('vector', [0.375, 0.0, 0.625, 0.0, 0.625, 0.25, 0.375, 0.25, 0.375, 0.25, 0.625, 0.25, 0.625, 0.5, 0.375, 0.5, 0.375, 0.5, 0.625, 0.5, 0.625, 0.75, 0.375, 0.75, 0.375, 0.75, 0.625, 0.75, 0.625, 1.0, 0.375, 1.0, 0.125, 0.5, 0.375, 0.5, 0.375, 0.75, 0.125, 0.75, 0.625, 0.5, 0.875, 0.5, 0.875, 0.75, 0.625, 0.75])
me_cube_019.update()
me_cube_020 = bpy.data.meshes.new('Cube.020')
me_cube_020.from_pydata([(-1.0, -1.0, -1.0), (-1.0, -1.0, 1.0), (-1.0, 1.0, -1.0), (-1.0, 1.0, 1.0), (1.0, -1.0, -1.0), (1.0, -1.0, 1.0), (1.0, 1.0, -1.0), (1.0, 1.0, 1.0)], [], [(0, 1, 3, 2), (2, 3, 7, 6), (6, 7, 5, 4), (4, 5, 1, 0), (2, 6, 4, 0), (7, 3, 1, 5)])
_uv = me_cube_020.uv_layers.new(name='UVMap')
_uv.uv.foreach_set('vector', [0.375, 0.0, 0.625, 0.0, 0.625, 0.25, 0.375, 0.25, 0.375, 0.25, 0.625, 0.25, 0.625, 0.5, 0.375, 0.5, 0.375, 0.5, 0.625, 0.5, 0.625, 0.75, 0.375, 0.75, 0.375, 0.75, 0.625, 0.75, 0.625, 1.0, 0.375, 1.0, 0.125, 0.5, 0.375, 0.5, 0.375, 0.75, 0.125, 0.75, 0.625, 0.5, 0.875, 0.5, 0.875, 0.75, 0.625, 0.75])
me_cube_020.update()

# ---- objects
ob_light = bpy.data.objects.new('Light', light_light)
ob_camera = bpy.data.objects.new('Camera', cam_camera)
ob_cylinder = bpy.data.objects.new('Cylinder', me_cylinder)
ob_cube = bpy.data.objects.new('Cube', me_cube_001)
ob_cube_001 = bpy.data.objects.new('Cube.001', me_cube_002)
ob_cube_002 = bpy.data.objects.new('Cube.002', me_cube_003)
ob_cube_003 = bpy.data.objects.new('Cube.003', me_cube_004)
ob_cube_004 = bpy.data.objects.new('Cube.004', me_cube_005)
ob_cube_005 = bpy.data.objects.new('Cube.005', me_cube_006)
ob_cube_006 = bpy.data.objects.new('Cube.006', me_cube_007)
ob_cube_007 = bpy.data.objects.new('Cube.007', me_cube_008)
ob_cube_008 = bpy.data.objects.new('Cube.008', me_cube_010)
ob_cube_009 = bpy.data.objects.new('Cube.009', me_cube_011)
ob_cube_010 = bpy.data.objects.new('Cube.010', me_cube_012)
ob_cube_011 = bpy.data.objects.new('Cube.011', me_cube_013)
ob_cube_012 = bpy.data.objects.new('Cube.012', me_cube_014)
ob_cube_013 = bpy.data.objects.new('Cube.013', me_cube_015)
ob_cube_014 = bpy.data.objects.new('Cube.014', me_cube_016)
ob_cube_015 = bpy.data.objects.new('Cube.015', me_cube_017)
ob_cube_016 = bpy.data.objects.new('Cube.016', me_cube_018)
ob_cube_017 = bpy.data.objects.new('Cube.017', me_cube_019)
ob_cube_018 = bpy.data.objects.new('Cube.018', me_cube_020)

# ---- transforms, parenting, visibility, modifiers, constraints
ob_light.location = (4.076, 1.005, 5.904)
ob_light.rotation_euler = (0.6503, 0.05522, 1.866)
ob_light.lock_rotations_4d = False
ob_light.empty_display_type = 'ARROWS'
ob_light.color = (0.0, 0.0, 0.0, 0.0)
ob_light.lineart.crease_threshold = 0.0
ob_camera.location = (7.359, -6.926, 4.958)
ob_camera.rotation_euler = (1.109, 0.0, 0.8149)
ob_camera.lock_rotations_4d = False
ob_camera.empty_display_type = 'ARROWS'
ob_camera.color = (0.0, 0.0, 0.0, 0.0)
ob_camera.display_type = 'WIRE'
ob_camera.lineart.crease_threshold = 0.0
ob_cylinder.location = (0.0, 0.0, 1.0)
ob_cube.location = (-0.6806, 0.0577, 2.916)
ob_cube.rotation_euler = (0.0, -0.0, 1.292)
ob_cube.scale = (-0.1667, 0.1024, 0.2371)
ob_cube_001.location = (0.00967, 0.6941, 2.916)
ob_cube_001.scale = (-0.1667, 0.1024, 0.2371)
ob_cube_002.location = (-0.04412, -0.6753, 2.916)
ob_cube_002.scale = (-0.1667, 0.1024, 0.2371)
ob_cube_003.location = (0.461, -0.5002, 2.916)
ob_cube_003.rotation_euler = (0.0, -0.0, 0.675)
ob_cube_003.scale = (-0.1667, 0.1024, 0.2371)
ob_cube_004.location = (0.4832, 0.4957, 2.873)
ob_cube_004.rotation_euler = (0.0, -0.0, -0.7836)
ob_cube_004.scale = (-0.1667, 0.1024, 0.2371)
ob_cube_005.location = (-0.4728, 0.5016, 2.916)
ob_cube_005.rotation_euler = (0.0, -0.0, 0.9885)
ob_cube_005.scale = (-0.1667, 0.1024, 0.2371)
ob_cube_006.location = (0.6473, -0.01808, 2.916)
ob_cube_006.rotation_euler = (0.0, -0.0, -1.55)
ob_cube_006.scale = (-0.1667, 0.1024, 0.2371)
ob_cube_007.location = (-0.5183, -0.4522, 2.916)
ob_cube_007.rotation_euler = (0.0, -0.0, 2.237)
ob_cube_007.scale = (-0.1667, 0.1024, 0.2371)
ob_cube_008.location = (-0.6334, 0.0, 1.091)
ob_cube_008.scale = (0.1707, 0.151, 0.09483)
ob_cube_009.location = (-0.6334, 0.0, 1.091)
ob_cube_009.scale = (0.1707, 0.151, 0.09483)
ob_cube_010.location = (-0.5227, -0.3357, 1.643)
ob_cube_010.rotation_euler = (0.0, -0.0, 0.6167)
ob_cube_010.scale = (0.1707, 0.151, 0.09483)
ob_cube_011.location = (-0.4776, 0.4346, 2.003)
ob_cube_011.rotation_euler = (0.0, -0.0, -0.8139)
ob_cube_011.scale = (0.1707, 0.151, 0.09483)
ob_cube_012.location = (0.1132, 0.6624, 1.199)
ob_cube_012.rotation_euler = (0.0, -0.0, -0.1547)
ob_cube_012.scale = (0.1707, 0.151, 0.09483)
ob_cube_013.location = (0.1132, 0.6624, 1.874)
ob_cube_013.rotation_euler = (0.0, -0.0, -0.1547)
ob_cube_013.scale = (0.1707, 0.151, 0.09483)
ob_cube_014.location = (-0.5227, -0.3357, 1.643)
ob_cube_014.rotation_euler = (0.0, -0.0, 0.6167)
ob_cube_014.scale = (0.1707, 0.151, 0.09483)
ob_cube_015.location = (0.1404, -0.7189, 1.996)
ob_cube_015.rotation_euler = (0.0, -0.0, 0.1765)
ob_cube_015.scale = (0.1707, 0.151, 0.09483)
ob_cube_016.location = (0.1404, -0.7189, 1.025)
ob_cube_016.rotation_euler = (0.0, -0.0, 0.1765)
ob_cube_016.scale = (0.1707, 0.151, 0.09483)
ob_cube_017.location = (0.6508, 0.04716, 1.025)
ob_cube_017.rotation_euler = (0.0, -0.0, -0.02044)
ob_cube_017.scale = (0.1707, 0.151, 0.09483)
ob_cube_018.location = (0.6508, 0.04716, 1.842)
ob_cube_018.rotation_euler = (0.0, -0.0, -0.02044)
ob_cube_018.scale = (0.1707, 0.151, 0.09483)

# ---- collection membership
col_collection.objects.link(ob_light)
col_collection.objects.link(ob_camera)
col_collection.objects.link(ob_cylinder)
col_collection.objects.link(ob_cube)
col_collection.objects.link(ob_cube_001)
col_collection.objects.link(ob_cube_002)
col_collection.objects.link(ob_cube_003)
col_collection.objects.link(ob_cube_004)
col_collection.objects.link(ob_cube_005)
col_collection.objects.link(ob_cube_006)
col_collection.objects.link(ob_cube_007)
col_collection.objects.link(ob_cube_008)
col_collection.objects.link(ob_cube_009)
col_collection.objects.link(ob_cube_010)
col_collection.objects.link(ob_cube_011)
col_collection.objects.link(ob_cube_012)
col_collection.objects.link(ob_cube_013)
col_collection.objects.link(ob_cube_014)
col_collection.objects.link(ob_cube_015)
col_collection.objects.link(ob_cube_016)
col_collection.objects.link(ob_cube_017)
col_collection.objects.link(ob_cube_018)

# ---- scene / render settings (as saved in the file)
scene.camera = ob_camera
scene.frame_start = 1; scene.frame_end = 250; scene.frame_set(1)
scene.render.engine = 'BLENDER_EEVEE_NEXT'
scene.cycles.sampling_pattern = 'TABULATED_SOBOL'
scene.cycles.use_light_tree = False
scene.view_settings.view_transform = 'Filmic'
bpy.context.view_layer.update()
